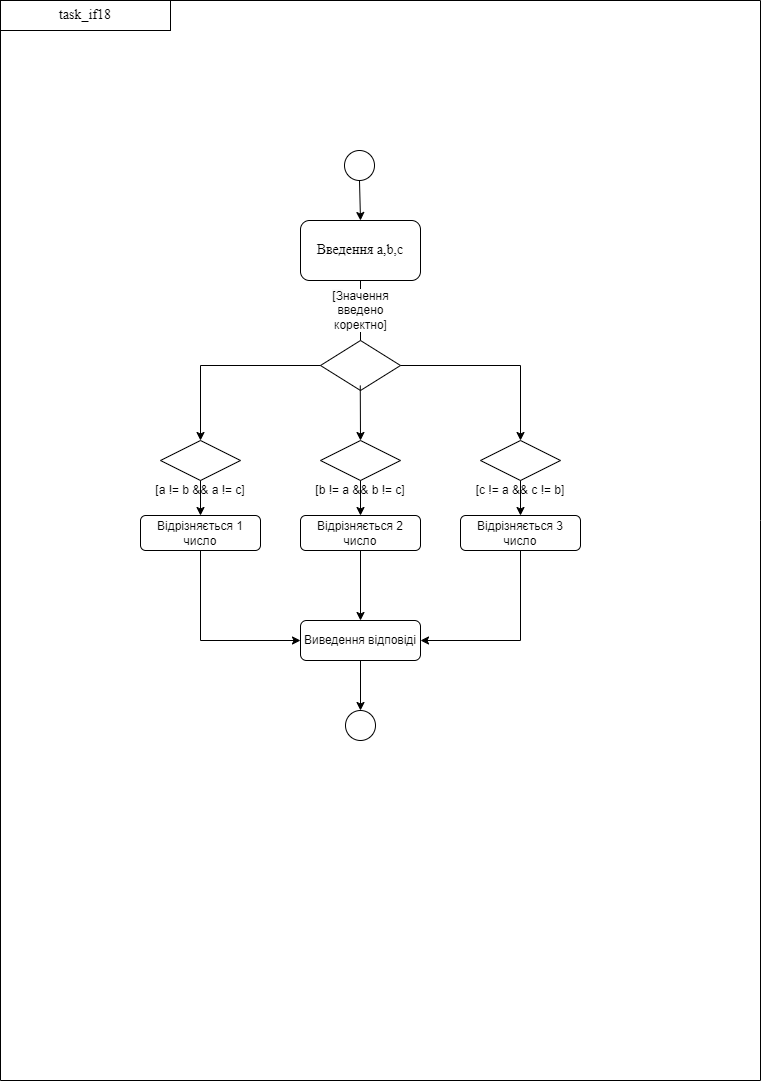

The diagram above was exported from draw.io. Its source (the exported page's mxGraphModel, read from the mxfile embedded in the PNG):
<mxGraphModel dx="1180" dy="635" grid="1" gridSize="10" guides="1" tooltips="1" connect="1" arrows="1" fold="1" page="1" pageScale="1" pageWidth="827" pageHeight="1169" math="0" shadow="0">
  <root>
    <mxCell id="0" />
    <mxCell id="1" parent="0" />
    <mxCell id="jh5gNKvhPl2C8H6gS48_-3" value="" style="endArrow=none;html=1;rounded=0;" edge="1" parent="1">
      <mxGeometry width="50" height="50" relative="1" as="geometry">
        <mxPoint x="800" y="1120" as="sourcePoint" />
        <mxPoint x="800" y="40" as="targetPoint" />
        <Array as="points">
          <mxPoint x="800" y="560" />
        </Array>
      </mxGeometry>
    </mxCell>
    <mxCell id="jh5gNKvhPl2C8H6gS48_-4" value="" style="endArrow=none;html=1;rounded=0;" edge="1" parent="1">
      <mxGeometry width="50" height="50" relative="1" as="geometry">
        <mxPoint x="40" y="1120" as="sourcePoint" />
        <mxPoint x="800" y="1120" as="targetPoint" />
      </mxGeometry>
    </mxCell>
    <mxCell id="jh5gNKvhPl2C8H6gS48_-5" value="" style="endArrow=none;html=1;rounded=0;" edge="1" parent="1">
      <mxGeometry width="50" height="50" relative="1" as="geometry">
        <mxPoint x="40" y="1120" as="sourcePoint" />
        <mxPoint x="40" y="40" as="targetPoint" />
      </mxGeometry>
    </mxCell>
    <mxCell id="jh5gNKvhPl2C8H6gS48_-6" value="" style="endArrow=none;html=1;rounded=0;" edge="1" parent="1">
      <mxGeometry width="50" height="50" relative="1" as="geometry">
        <mxPoint x="40" y="40" as="sourcePoint" />
        <mxPoint x="800" y="40" as="targetPoint" />
      </mxGeometry>
    </mxCell>
    <mxCell id="jh5gNKvhPl2C8H6gS48_-7" value="" style="rounded=0;whiteSpace=wrap;html=1;" vertex="1" parent="1">
      <mxGeometry x="40" y="40" width="170" height="30" as="geometry" />
    </mxCell>
    <mxCell id="jh5gNKvhPl2C8H6gS48_-8" value="&lt;font face=&quot;Garamond&quot; style=&quot;font-size: 14px;&quot;&gt;task_if18&lt;/font&gt;" style="text;html=1;align=center;verticalAlign=middle;whiteSpace=wrap;rounded=0;" vertex="1" parent="1">
      <mxGeometry x="40" y="40" width="170" height="30" as="geometry" />
    </mxCell>
    <mxCell id="jh5gNKvhPl2C8H6gS48_-9" value="&lt;div&gt;&lt;br&gt;&lt;/div&gt;&lt;div&gt;&lt;br&gt;&lt;/div&gt;&lt;div&gt;&lt;br&gt;&lt;/div&gt;&lt;div&gt;&lt;br&gt;&lt;/div&gt;&lt;div&gt;&lt;br&gt;&lt;/div&gt;" style="ellipse;whiteSpace=wrap;html=1;aspect=fixed;fillColor=default;strokeColor=default;" vertex="1" parent="1">
      <mxGeometry x="384" y="190" width="30" height="30" as="geometry" />
    </mxCell>
    <mxCell id="jh5gNKvhPl2C8H6gS48_-10" value="" style="rounded=1;whiteSpace=wrap;html=1;" vertex="1" parent="1">
      <mxGeometry x="340" y="260" width="120" height="60" as="geometry" />
    </mxCell>
    <mxCell id="jh5gNKvhPl2C8H6gS48_-16" value="" style="edgeStyle=none;rounded=0;orthogonalLoop=1;jettySize=auto;html=1;" edge="1" parent="1" source="jh5gNKvhPl2C8H6gS48_-11">
      <mxGeometry relative="1" as="geometry">
        <mxPoint x="400" y="430" as="targetPoint" />
      </mxGeometry>
    </mxCell>
    <mxCell id="jh5gNKvhPl2C8H6gS48_-11" value="&lt;font face=&quot;Times New Roman&quot; style=&quot;font-size: 14px;&quot;&gt;Введення a,b,c&lt;/font&gt;" style="text;html=1;align=center;verticalAlign=middle;whiteSpace=wrap;rounded=0;" vertex="1" parent="1">
      <mxGeometry x="340" y="260" width="120" height="60" as="geometry" />
    </mxCell>
    <mxCell id="jh5gNKvhPl2C8H6gS48_-12" value="" style="endArrow=classic;html=1;rounded=0;exitX=0.5;exitY=1;exitDx=0;exitDy=0;entryX=0.5;entryY=0;entryDx=0;entryDy=0;" edge="1" parent="1" source="jh5gNKvhPl2C8H6gS48_-9" target="jh5gNKvhPl2C8H6gS48_-11">
      <mxGeometry width="50" height="50" relative="1" as="geometry">
        <mxPoint x="260" y="330" as="sourcePoint" />
        <mxPoint x="310" y="280" as="targetPoint" />
      </mxGeometry>
    </mxCell>
    <mxCell id="jh5gNKvhPl2C8H6gS48_-13" value="" style="rhombus;whiteSpace=wrap;html=1;" vertex="1" parent="1">
      <mxGeometry x="360" y="380" width="80" height="50" as="geometry" />
    </mxCell>
    <mxCell id="jh5gNKvhPl2C8H6gS48_-18" value="" style="endArrow=classic;html=1;rounded=0;exitX=1;exitY=0.5;exitDx=0;exitDy=0;" edge="1" parent="1" source="jh5gNKvhPl2C8H6gS48_-13">
      <mxGeometry width="50" height="50" relative="1" as="geometry">
        <mxPoint x="390" y="460" as="sourcePoint" />
        <mxPoint x="560" y="480" as="targetPoint" />
        <Array as="points">
          <mxPoint x="560" y="405" />
        </Array>
      </mxGeometry>
    </mxCell>
    <mxCell id="jh5gNKvhPl2C8H6gS48_-19" value="" style="endArrow=classic;html=1;rounded=0;exitX=0;exitY=0.5;exitDx=0;exitDy=0;" edge="1" parent="1" source="jh5gNKvhPl2C8H6gS48_-13">
      <mxGeometry width="50" height="50" relative="1" as="geometry">
        <mxPoint x="390" y="460" as="sourcePoint" />
        <mxPoint x="240" y="480" as="targetPoint" />
        <Array as="points">
          <mxPoint x="240" y="405" />
        </Array>
      </mxGeometry>
    </mxCell>
    <mxCell id="jh5gNKvhPl2C8H6gS48_-20" value="" style="rhombus;whiteSpace=wrap;html=1;" vertex="1" parent="1">
      <mxGeometry x="200" y="480" width="80" height="40" as="geometry" />
    </mxCell>
    <mxCell id="jh5gNKvhPl2C8H6gS48_-21" value="" style="rhombus;whiteSpace=wrap;html=1;" vertex="1" parent="1">
      <mxGeometry x="360" y="480" width="80" height="40" as="geometry" />
    </mxCell>
    <mxCell id="jh5gNKvhPl2C8H6gS48_-22" value="" style="rhombus;whiteSpace=wrap;html=1;" vertex="1" parent="1">
      <mxGeometry x="520" y="480" width="80" height="40" as="geometry" />
    </mxCell>
    <mxCell id="jh5gNKvhPl2C8H6gS48_-23" value="[a != b &amp;amp;&amp;amp; a != c]" style="text;html=1;align=center;verticalAlign=middle;whiteSpace=wrap;rounded=0;" vertex="1" parent="1">
      <mxGeometry x="170" y="520" width="140" height="20" as="geometry" />
    </mxCell>
    <mxCell id="jh5gNKvhPl2C8H6gS48_-24" value="[b != a &amp;amp;&amp;amp; b != c]" style="text;html=1;align=center;verticalAlign=middle;whiteSpace=wrap;rounded=0;" vertex="1" parent="1">
      <mxGeometry x="340" y="520" width="120" height="20" as="geometry" />
    </mxCell>
    <mxCell id="jh5gNKvhPl2C8H6gS48_-25" value="[c != a &amp;amp;&amp;amp; c != b]" style="text;html=1;align=center;verticalAlign=middle;whiteSpace=wrap;rounded=0;" vertex="1" parent="1">
      <mxGeometry x="500" y="520" width="120" height="20" as="geometry" />
    </mxCell>
    <mxCell id="jh5gNKvhPl2C8H6gS48_-26" value="" style="rounded=1;whiteSpace=wrap;html=1;" vertex="1" parent="1">
      <mxGeometry x="180" y="555" width="120" height="35" as="geometry" />
    </mxCell>
    <mxCell id="jh5gNKvhPl2C8H6gS48_-27" value="Відрізняється 1 число" style="text;html=1;align=center;verticalAlign=middle;whiteSpace=wrap;rounded=0;" vertex="1" parent="1">
      <mxGeometry x="180" y="557.5" width="120" height="30" as="geometry" />
    </mxCell>
    <mxCell id="jh5gNKvhPl2C8H6gS48_-30" value="" style="endArrow=classic;html=1;rounded=0;entryX=0.5;entryY=0;entryDx=0;entryDy=0;" edge="1" parent="1" target="jh5gNKvhPl2C8H6gS48_-21">
      <mxGeometry relative="1" as="geometry">
        <mxPoint x="399.76" y="425" as="sourcePoint" />
        <mxPoint x="399.76" y="465" as="targetPoint" />
      </mxGeometry>
    </mxCell>
    <mxCell id="jh5gNKvhPl2C8H6gS48_-31" value="&lt;span style=&quot;font-size: 12px; text-wrap: wrap; background-color: rgb(251, 251, 251);&quot;&gt;[З&lt;/span&gt;&lt;span style=&quot;font-size: 12px; text-wrap: wrap; background-color: initial;&quot;&gt;начення введено коректно]&lt;/span&gt;" style="edgeLabel;resizable=0;html=1;;align=center;verticalAlign=middle;" connectable="0" vertex="1" parent="jh5gNKvhPl2C8H6gS48_-30">
      <mxGeometry relative="1" as="geometry">
        <mxPoint y="-103" as="offset" />
      </mxGeometry>
    </mxCell>
    <mxCell id="jh5gNKvhPl2C8H6gS48_-35" value="" style="rounded=1;whiteSpace=wrap;html=1;" vertex="1" parent="1">
      <mxGeometry x="340" y="555" width="120" height="35" as="geometry" />
    </mxCell>
    <mxCell id="jh5gNKvhPl2C8H6gS48_-36" value="" style="endArrow=classic;html=1;rounded=0;exitX=0.5;exitY=0;exitDx=0;exitDy=0;entryX=0.5;entryY=0;entryDx=0;entryDy=0;" edge="1" parent="1" source="jh5gNKvhPl2C8H6gS48_-24" target="jh5gNKvhPl2C8H6gS48_-35">
      <mxGeometry width="50" height="50" relative="1" as="geometry">
        <mxPoint x="390" y="550" as="sourcePoint" />
        <mxPoint x="440" y="500" as="targetPoint" />
      </mxGeometry>
    </mxCell>
    <mxCell id="jh5gNKvhPl2C8H6gS48_-37" value="Відрізняється 2 число" style="text;html=1;align=center;verticalAlign=middle;whiteSpace=wrap;rounded=0;" vertex="1" parent="1">
      <mxGeometry x="340" y="557.5" width="120" height="30" as="geometry" />
    </mxCell>
    <mxCell id="jh5gNKvhPl2C8H6gS48_-38" value="" style="rounded=1;whiteSpace=wrap;html=1;" vertex="1" parent="1">
      <mxGeometry x="500" y="555" width="120" height="35" as="geometry" />
    </mxCell>
    <mxCell id="jh5gNKvhPl2C8H6gS48_-39" value="Відрізняється 3 число" style="text;html=1;align=center;verticalAlign=middle;whiteSpace=wrap;rounded=0;" vertex="1" parent="1">
      <mxGeometry x="500" y="557.5" width="120" height="30" as="geometry" />
    </mxCell>
    <mxCell id="jh5gNKvhPl2C8H6gS48_-40" value="" style="endArrow=classic;html=1;rounded=0;exitX=0.5;exitY=0;exitDx=0;exitDy=0;entryX=0.5;entryY=0;entryDx=0;entryDy=0;" edge="1" parent="1" source="jh5gNKvhPl2C8H6gS48_-25" target="jh5gNKvhPl2C8H6gS48_-38">
      <mxGeometry width="50" height="50" relative="1" as="geometry">
        <mxPoint x="390" y="550" as="sourcePoint" />
        <mxPoint x="440" y="500" as="targetPoint" />
      </mxGeometry>
    </mxCell>
    <mxCell id="jh5gNKvhPl2C8H6gS48_-42" value="" style="endArrow=classic;html=1;rounded=0;exitX=0.5;exitY=0;exitDx=0;exitDy=0;entryX=0.5;entryY=0;entryDx=0;entryDy=0;" edge="1" parent="1" source="jh5gNKvhPl2C8H6gS48_-23" target="jh5gNKvhPl2C8H6gS48_-26">
      <mxGeometry width="50" height="50" relative="1" as="geometry">
        <mxPoint x="320" y="570" as="sourcePoint" />
        <mxPoint x="240" y="550" as="targetPoint" />
      </mxGeometry>
    </mxCell>
    <mxCell id="jh5gNKvhPl2C8H6gS48_-44" value="" style="rounded=1;whiteSpace=wrap;html=1;" vertex="1" parent="1">
      <mxGeometry x="340" y="660" width="120" height="40" as="geometry" />
    </mxCell>
    <mxCell id="jh5gNKvhPl2C8H6gS48_-45" value="Виведення відповіді" style="text;html=1;align=center;verticalAlign=middle;whiteSpace=wrap;rounded=0;" vertex="1" parent="1">
      <mxGeometry x="340" y="660" width="120" height="40" as="geometry" />
    </mxCell>
    <mxCell id="jh5gNKvhPl2C8H6gS48_-46" value="" style="endArrow=classic;html=1;rounded=0;exitX=0.5;exitY=1;exitDx=0;exitDy=0;entryX=0;entryY=0.5;entryDx=0;entryDy=0;" edge="1" parent="1" source="jh5gNKvhPl2C8H6gS48_-26" target="jh5gNKvhPl2C8H6gS48_-45">
      <mxGeometry width="50" height="50" relative="1" as="geometry">
        <mxPoint x="380" y="710" as="sourcePoint" />
        <mxPoint x="430" y="660" as="targetPoint" />
        <Array as="points">
          <mxPoint x="240" y="680" />
        </Array>
      </mxGeometry>
    </mxCell>
    <mxCell id="jh5gNKvhPl2C8H6gS48_-47" value="" style="endArrow=classic;html=1;rounded=0;exitX=0.5;exitY=1;exitDx=0;exitDy=0;entryX=0.5;entryY=0;entryDx=0;entryDy=0;" edge="1" parent="1" source="jh5gNKvhPl2C8H6gS48_-35" target="jh5gNKvhPl2C8H6gS48_-45">
      <mxGeometry width="50" height="50" relative="1" as="geometry">
        <mxPoint x="380" y="710" as="sourcePoint" />
        <mxPoint x="430" y="660" as="targetPoint" />
      </mxGeometry>
    </mxCell>
    <mxCell id="jh5gNKvhPl2C8H6gS48_-48" value="" style="endArrow=classic;html=1;rounded=0;exitX=0.5;exitY=1;exitDx=0;exitDy=0;" edge="1" parent="1" source="jh5gNKvhPl2C8H6gS48_-38">
      <mxGeometry width="50" height="50" relative="1" as="geometry">
        <mxPoint x="380" y="710" as="sourcePoint" />
        <mxPoint x="460" y="680" as="targetPoint" />
        <Array as="points">
          <mxPoint x="560" y="680" />
        </Array>
      </mxGeometry>
    </mxCell>
    <mxCell id="jh5gNKvhPl2C8H6gS48_-49" value="" style="endArrow=classic;html=1;rounded=0;exitX=0.5;exitY=1;exitDx=0;exitDy=0;" edge="1" parent="1" source="jh5gNKvhPl2C8H6gS48_-45" target="jh5gNKvhPl2C8H6gS48_-50">
      <mxGeometry width="50" height="50" relative="1" as="geometry">
        <mxPoint x="380" y="760" as="sourcePoint" />
        <mxPoint x="400" y="740" as="targetPoint" />
      </mxGeometry>
    </mxCell>
    <mxCell id="jh5gNKvhPl2C8H6gS48_-50" value="" style="ellipse;whiteSpace=wrap;html=1;aspect=fixed;" vertex="1" parent="1">
      <mxGeometry x="385" y="750" width="30" height="30" as="geometry" />
    </mxCell>
  </root>
</mxGraphModel>